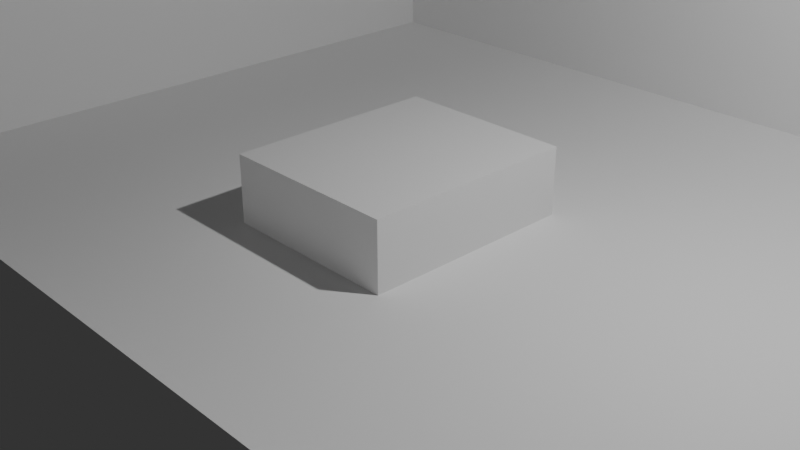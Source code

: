 # Source: controlRoom.blend  (saved by Blender 4.1.24; exported with 4.5.12 LTS)
import bpy
from mathutils import Matrix  # noqa: F401  (used for matrix-valued properties, if any)

bpy.ops.wm.read_factory_settings(use_empty=True)
scene = bpy.context.scene
scene.name = 'Scene'

# ---- collections
col_collection = bpy.data.collections.new('Collection'); scene.collection.children.link(col_collection)

# ---- world
world_world = bpy.data.worlds.new('World'); scene.world = world_world
world_world.use_nodes = True; world_world.node_tree.nodes.clear()
_N = world_world.node_tree.nodes; _L = world_world.node_tree.links
n0 = _N.new('ShaderNodeOutputWorld'); n0.name = 'World Output'; n0.location = (300, 300)
n1 = _N.new('ShaderNodeBackground'); n1.name = 'Background'; n1.location = (10, 300)
n1.inputs[0].default_value = (0.05088, 0.05088, 0.05088, 1.0)
_L.new(n1.outputs[0], n0.inputs[0])
n0.is_active_output = True
world_world.color = (0.05088, 0.05088, 0.05088)
world_world.use_sun_shadow = False
world_world.sun_shadow_jitter_overblur = 0.0

# ---- cameras
cam_camera = bpy.data.cameras.new('Camera')
cam_camera.clip_end = 100.0
cam_camera.ortho_scale = 7.314

# ---- lights
light_light = bpy.data.lights.new('Light', 'POINT')
light_light.transmission_factor = 0.0
light_light.energy = 1000.0
light_light.shadow_soft_size = 0.1
light_light.shadow_maximum_resolution = 0.006
light_light.use_absolute_resolution = True

# ---- meshes
me_plane = bpy.data.meshes.new('Plane')
me_plane.from_pydata([(-1.0, -1.0, 0.0), (1.0, -1.0, 0.0), (-1.0, 1.0, 0.0), (1.0, 1.0, 0.0)], [], [(0, 2, 3, 1)])
_uv = me_plane.uv_layers.new(name='UVMap')
_uv.uv.foreach_set('vector', [0.0, 0.0, 0.0, 1.0, 1.0, 1.0, 1.0, 0.0])
me_plane.update()
me_plane_001 = bpy.data.meshes.new('Plane.001')
me_plane_001.from_pydata([(-1.0, -1.0, 0.0), (-1.0, 1.0, 0.0), (-1.0, 1.0, 0.46), (-1.0, -1.0, 0.46)], [], [(1, 0, 3, 2)])
_uv = me_plane_001.uv_layers.new(name='UVMap')
_uv.uv.foreach_set('vector', [0.0, 1.0, 0.0, 0.0, 0.0, 0.0, 0.0, 1.0])
me_plane_001.update()
me_plane_002 = bpy.data.meshes.new('Plane.002')
me_plane_002.from_pydata([(-1.0, 1.0, 0.0), (1.0, 1.0, 0.0), (-1.0, 1.0, 0.46), (1.0, 1.0, 0.46)], [], [(1, 0, 2, 3)])
_uv = me_plane_002.uv_layers.new(name='UVMap')
_uv.uv.foreach_set('vector', [1.0, 1.0, 0.0, 1.0, 0.0, 1.0, 1.0, 1.0])
me_plane_002.update()
me_plane_003 = bpy.data.meshes.new('Plane.003')
me_plane_003.from_pydata([(-1.0, -1.0, 0.0), (1.0, -1.0, 0.0), (-1.0, -1.0, 0.46), (1.0, -1.0, 0.46)], [], [(0, 1, 3, 2)])
_uv = me_plane_003.uv_layers.new(name='UVMap')
_uv.uv.foreach_set('vector', [0.0, 0.0, 1.0, 0.0, 1.0, 0.0, 0.0, 0.0])
me_plane_003.update()
me_plane_004 = bpy.data.meshes.new('Plane.004')
me_plane_004.from_pydata([(-1.0, -1.0, 0.0), (1.0, -1.0, 0.0), (-1.0, 1.0, 0.0), (1.0, 1.0, 0.0), (-1.0, 1.0, 0.75), (-1.0, -1.0, 0.75), (1.0, -1.0, 0.75), (1.0, 1.0, 0.75)], [], [(0, 2, 3, 1), (5, 6, 7, 4), (2, 0, 5, 4), (3, 2, 4, 7), (0, 1, 6, 5), (1, 3, 7, 6)])
_uv = me_plane_004.uv_layers.new(name='UVMap')
_uv.uv.foreach_set('vector', [0.0, 0.0, 0.0, 1.0, 1.0, 1.0, 1.0, 0.0, 0.0, 0.0, 1.0, 0.0, 1.0, 1.0, 0.0, 1.0, 0.0, 1.0, 0.0, 0.0, 0.0, 0.0, 0.0, 1.0, 1.0, 1.0, 0.0, 1.0, 0.0, 1.0, 1.0, 1.0, 0.0, 0.0, 1.0, 0.0, 1.0, 0.0, 0.0, 0.0, 1.0, 0.0, 1.0, 1.0, 1.0, 1.0, 1.0, 0.0])
me_plane_004.update()

# ---- objects
ob_light = bpy.data.objects.new('Light', light_light)
ob_camera = bpy.data.objects.new('Camera', cam_camera)
ob_controlroom = bpy.data.objects.new('ControlRoom', None)
ob_floor = bpy.data.objects.new('Floor', me_plane)
ob_wall_center = bpy.data.objects.new('Wall_Center', me_plane_001)
ob_wall_right = bpy.data.objects.new('Wall_Right', me_plane_002)
ob_wall_left = bpy.data.objects.new('Wall_Left', me_plane_003)
ob_plane = bpy.data.objects.new('Plane', me_plane_004)

# ---- transforms, parenting, visibility, modifiers, constraints
ob_light.location = (4.076, 1.005, 5.904)
ob_light.rotation_euler = (0.6503, 0.05522, 1.866)
ob_light.lock_rotations_4d = False
ob_light.empty_display_type = 'ARROWS'
ob_light.color = (0.0, 0.0, 0.0, 0.0)
ob_light.lineart.crease_threshold = 0.0
ob_camera.location = (7.359, -6.926, 4.958)
ob_camera.rotation_euler = (1.109, 0.0, 0.8149)
ob_camera.lock_rotations_4d = False
ob_camera.empty_display_type = 'ARROWS'
ob_camera.color = (0.0, 0.0, 0.0, 0.0)
ob_camera.display_type = 'WIRE'
ob_camera.lineart.crease_threshold = 0.0
ob_controlroom.location = (0.0, 0.0, 0.0)
ob_floor.parent = ob_controlroom
ob_floor.location = (0.0, 0.0, 0.0)
ob_floor.scale = (5.0, 5.0, 5.0)
ob_wall_center.parent = ob_controlroom
ob_wall_center.location = (0.0, 0.0, 0.0)
ob_wall_center.scale = (5.0, 5.0, 5.0)
ob_wall_right.parent = ob_controlroom
ob_wall_right.location = (0.0, 0.0, 0.0)
ob_wall_right.scale = (5.0, 5.0, 5.0)
ob_wall_left.parent = ob_controlroom
ob_wall_left.location = (0.0, 0.0, 0.0)
ob_wall_left.scale = (5.0, 5.0, 5.0)
ob_plane.location = (0.0, 0.0, 0.0)
ob_plane.scale = (1.0, 1.2, 1.0)

# ---- collection membership
col_collection.objects.link(ob_light)
col_collection.objects.link(ob_camera)
col_collection.objects.link(ob_controlroom)
col_collection.objects.link(ob_floor)
col_collection.objects.link(ob_wall_center)
col_collection.objects.link(ob_wall_right)
col_collection.objects.link(ob_wall_left)
col_collection.objects.link(ob_plane)

# ---- scene / render settings (as saved in the file)
scene.camera = ob_camera
scene.frame_start = 1; scene.frame_end = 250; scene.frame_set(1)
scene.render.engine = 'BLENDER_EEVEE_NEXT'
scene.cycles.sampling_pattern = 'TABULATED_SOBOL'
scene.eevee.ray_tracing_options.trace_max_roughness = 0.0
bpy.context.view_layer.update()
